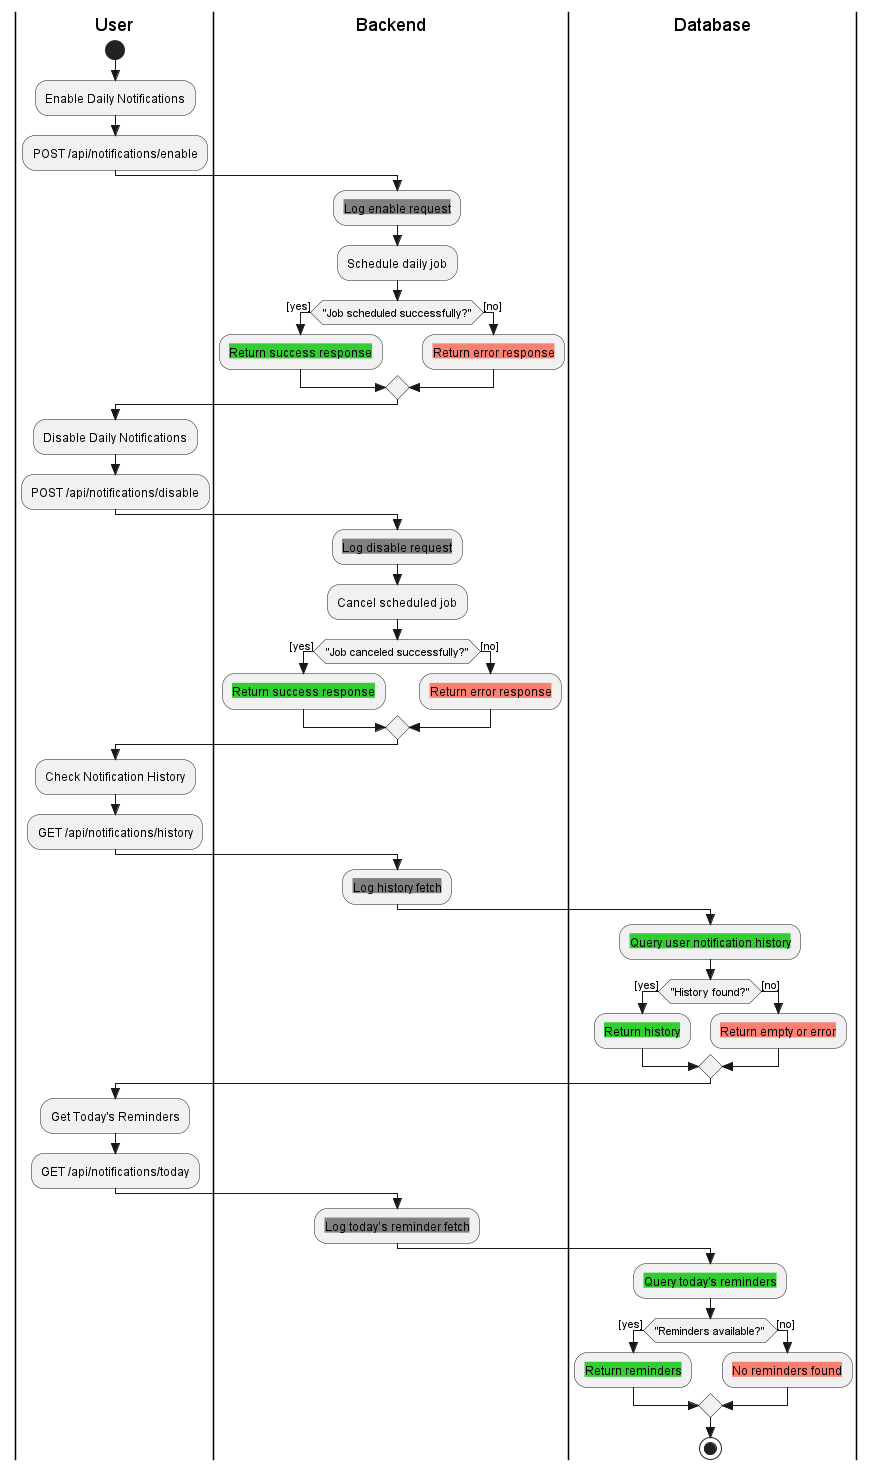

The diagram above was rendered by PlantUML. Its source (embedded in the PNG):
@startuml notification-module
skinparam style strictuml
skinparam defaultTextAlignment center

|User|
start
:Enable Daily Notifications;
:POST /api/notifications/enable;

|Backend|
:<back:Gray>Log enable request;
:Schedule daily job;

if ("Job scheduled successfully?") then ([yes])
  :<back:LimeGreen>Return success response;
else ([no])
  :<back:Salmon>Return error response;
endif

|User|
:Disable Daily Notifications;
:POST /api/notifications/disable;

|Backend|
:<back:Gray>Log disable request;
:Cancel scheduled job;

if ("Job canceled successfully?") then ([yes])
  :<back:LimeGreen>Return success response;
else ([no])
  :<back:Salmon>Return error response;
endif

|User|
:Check Notification History;
:GET /api/notifications/history;

|Backend|
:<back:Gray>Log history fetch;
|Database|
:<back:LimeGreen>Query user notification history;

if ("History found?") then ([yes])
  :<back:LimeGreen>Return history;
else ([no])
  :<back:Salmon>Return empty or error;
endif

|User|
:Get Today's Reminders;
:GET /api/notifications/today;

|Backend|
:<back:Gray>Log today’s reminder fetch;
|Database|
:<back:LimeGreen>Query today's reminders;

if ("Reminders available?") then ([yes])
  :<back:LimeGreen>Return reminders;
else ([no])
  :<back:Salmon>No reminders found;
endif

stop
@enduml